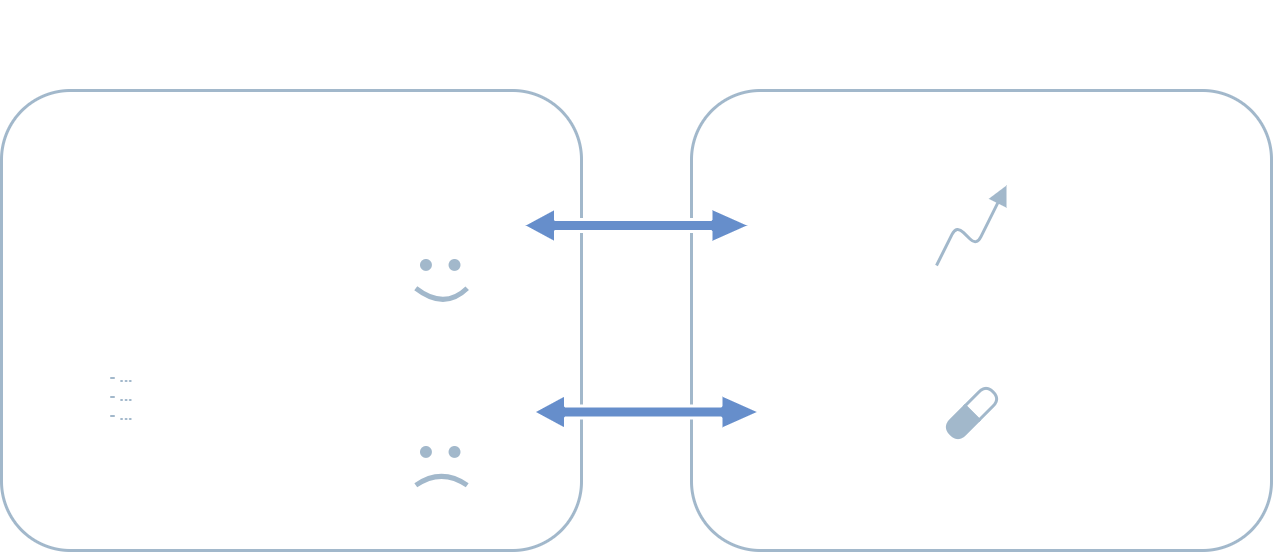

The diagram above was exported from draw.io. Its source (the exported page's mxGraphModel, read from the mxfile embedded in the PNG):
<mxGraphModel dx="1818" dy="978" grid="1" gridSize="10" guides="1" tooltips="1" connect="1" arrows="1" fold="1" page="1" pageScale="1" pageWidth="1920" pageHeight="1200" math="0" shadow="0">
  <root>
    <mxCell id="0" />
    <mxCell id="1" parent="0" />
    <mxCell id="68" value="" style="rounded=1;whiteSpace=wrap;html=1;fillColor=none;strokeColor=#A2B8CB;strokeWidth=3;" parent="1" vertex="1">
      <mxGeometry x="830" y="200" width="580" height="460" as="geometry" />
    </mxCell>
    <mxCell id="67" value="" style="rounded=1;whiteSpace=wrap;html=1;fillColor=none;strokeColor=#A2B8CB;strokeWidth=3;" parent="1" vertex="1">
      <mxGeometry x="140" y="200" width="580" height="460" as="geometry" />
    </mxCell>
    <mxCell id="60" value="Customer / user" style="text;html=1;fillColor=none;align=center;verticalAlign=middle;whiteSpace=wrap;rounded=0;fontSize=32;fontStyle=1;labelBorderColor=none;labelBackgroundColor=none;fontColor=#FFFFFF;" parent="1" vertex="1">
      <mxGeometry x="250" y="110" width="350" height="70" as="geometry" />
    </mxCell>
    <mxCell id="61" value="Pains" style="text;html=1;fillColor=none;align=center;verticalAlign=middle;whiteSpace=wrap;rounded=0;fontSize=32;fontStyle=1;labelBorderColor=none;fontColor=#FFFFFF;labelBackgroundColor=none;" parent="1" vertex="1">
      <mxGeometry x="520" y="487" width="120" height="70" as="geometry" />
    </mxCell>
    <mxCell id="62" value="Jobs to be done" style="text;html=1;fillColor=none;align=center;verticalAlign=middle;whiteSpace=wrap;rounded=0;fontSize=32;fontStyle=1;labelBorderColor=none;fontColor=#FFFFFF;labelBackgroundColor=none;" parent="1" vertex="1">
      <mxGeometry x="170" y="370" width="180" height="90" as="geometry" />
    </mxCell>
    <mxCell id="63" value="Pain relievers" style="text;html=1;fillColor=none;align=center;verticalAlign=middle;whiteSpace=wrap;rounded=0;fontSize=32;fontStyle=1;labelBorderColor=none;fontColor=#FFFFFF;labelBackgroundColor=none;" parent="1" vertex="1">
      <mxGeometry x="910" y="477" width="160" height="90" as="geometry" />
    </mxCell>
    <mxCell id="64" value="Gain creators" style="text;html=1;fillColor=none;align=center;verticalAlign=middle;whiteSpace=wrap;rounded=0;fontSize=32;fontStyle=1;labelBorderColor=none;fontColor=#FFFFFF;labelBackgroundColor=none;" parent="1" vertex="1">
      <mxGeometry x="890" y="290" width="200" height="90" as="geometry" />
    </mxCell>
    <mxCell id="65" value="Products and services" style="text;html=1;fillColor=none;align=center;verticalAlign=middle;whiteSpace=wrap;rounded=0;fontSize=32;fontStyle=1;labelBorderColor=none;labelBackgroundColor=none;fontColor=#FFFFFF;" parent="1" vertex="1">
      <mxGeometry x="1230" y="380" width="160" height="70" as="geometry" />
    </mxCell>
    <mxCell id="66" value="Gains" style="text;html=1;fillColor=none;align=center;verticalAlign=middle;whiteSpace=wrap;rounded=0;fontSize=32;fontStyle=1;labelBorderColor=none;fontColor=#FFFFFF;labelBackgroundColor=none;" parent="1" vertex="1">
      <mxGeometry x="500" y="300" width="160" height="70" as="geometry" />
    </mxCell>
    <mxCell id="69" value="Your organization" style="text;html=1;fillColor=none;align=center;verticalAlign=middle;whiteSpace=wrap;rounded=0;fontSize=32;fontStyle=1;labelBorderColor=none;labelBackgroundColor=none;fontColor=#FFFFFF;" parent="1" vertex="1">
      <mxGeometry x="945" y="110" width="350" height="70" as="geometry" />
    </mxCell>
    <mxCell id="71" value="&lt;font style=&quot;font-size: 16px;&quot;&gt;- ...&lt;br&gt;- ...&lt;br&gt;- ...&lt;br&gt;&lt;/font&gt;" style="text;html=1;fillColor=none;align=center;verticalAlign=middle;whiteSpace=wrap;rounded=0;fontSize=12;fontStyle=1;labelBorderColor=none;fontColor=#A2B8CB;labelBackgroundColor=none;" parent="1" vertex="1">
      <mxGeometry x="220" y="470" width="80" height="70" as="geometry" />
    </mxCell>
    <mxCell id="72" value="" style="endArrow=block;html=1;fontSize=16;endFill=1;endSize=12;strokeColor=#A2B8CB;strokeWidth=3;" parent="1" edge="1">
      <mxGeometry width="50" height="50" relative="1" as="geometry">
        <mxPoint x="1075" y="375" as="sourcePoint" />
        <mxPoint x="1145" y="295" as="targetPoint" />
        <Array as="points">
          <mxPoint x="1095" y="335" />
          <mxPoint x="1115" y="355" />
        </Array>
      </mxGeometry>
    </mxCell>
    <mxCell id="77" value="" style="group;rotation=-45;" parent="1" vertex="1" connectable="0">
      <mxGeometry x="1080" y="512" width="60" height="20" as="geometry" />
    </mxCell>
    <mxCell id="75" value="" style="shape=delay;whiteSpace=wrap;html=1;fontSize=16;strokeWidth=3;strokeColor=#A2B8CB;fillColor=none;rotation=-45;" parent="77" vertex="1">
      <mxGeometry x="26" y="-10" width="30" height="20" as="geometry" />
    </mxCell>
    <mxCell id="76" value="" style="shape=delay;whiteSpace=wrap;html=1;fontSize=16;rotation=-225;strokeWidth=3;strokeColor=#A2B8CB;gradientColor=none;fillColor=#A2B8CB;" parent="77" vertex="1">
      <mxGeometry x="5" y="11" width="30" height="20" as="geometry" />
    </mxCell>
    <mxCell id="82" value="" style="group" parent="1" vertex="1" connectable="0">
      <mxGeometry x="560" y="370" width="40" height="50" as="geometry" />
    </mxCell>
    <mxCell id="79" value="" style="endArrow=none;html=1;strokeColor=#A2B8CB;fontSize=16;endSize=12;curved=1;strokeWidth=5;" parent="82" edge="1">
      <mxGeometry width="50" height="50" relative="1" as="geometry">
        <mxPoint x="-5.714285714285715" y="27.777777777777775" as="sourcePoint" />
        <mxPoint x="45.71428571428572" y="27.777777777777775" as="targetPoint" />
        <Array as="points">
          <mxPoint x="22.85714285714286" y="50" />
        </Array>
      </mxGeometry>
    </mxCell>
    <mxCell id="80" value="" style="ellipse;whiteSpace=wrap;html=1;aspect=fixed;strokeColor=#A2B8CB;strokeWidth=3;fontSize=16;fillColor=#A2B8CB;gradientColor=none;" parent="82" vertex="1">
      <mxGeometry width="8.88888888888889" height="8.88888888888889" as="geometry" />
    </mxCell>
    <mxCell id="81" value="" style="ellipse;whiteSpace=wrap;html=1;aspect=fixed;strokeColor=#A2B8CB;strokeWidth=3;fontSize=16;fillColor=#A2B8CB;gradientColor=none;" parent="82" vertex="1">
      <mxGeometry x="28.571428571428573" width="8.88888888888889" height="8.88888888888889" as="geometry" />
    </mxCell>
    <mxCell id="88" value="" style="group" parent="1" vertex="1" connectable="0">
      <mxGeometry x="560" y="557" width="37.46031746031758" height="20" as="geometry" />
    </mxCell>
    <mxCell id="84" value="" style="endArrow=none;html=1;strokeColor=#A2B8CB;fontSize=16;endSize=12;curved=1;strokeWidth=5;" parent="88" edge="1">
      <mxGeometry width="50" height="50" relative="1" as="geometry">
        <mxPoint x="-5.714285714285779" y="37.77777777777783" as="sourcePoint" />
        <mxPoint x="45.71428571428578" y="37.77777777777783" as="targetPoint" />
        <Array as="points">
          <mxPoint x="20" y="20" />
        </Array>
      </mxGeometry>
    </mxCell>
    <mxCell id="85" value="" style="ellipse;whiteSpace=wrap;html=1;aspect=fixed;strokeColor=#A2B8CB;strokeWidth=3;fontSize=16;fillColor=#A2B8CB;gradientColor=none;" parent="88" vertex="1">
      <mxGeometry width="8.88888888888889" height="8.88888888888889" as="geometry" />
    </mxCell>
    <mxCell id="86" value="" style="ellipse;whiteSpace=wrap;html=1;aspect=fixed;strokeColor=#A2B8CB;strokeWidth=3;fontSize=16;fillColor=#A2B8CB;gradientColor=none;" parent="88" vertex="1">
      <mxGeometry x="28.57142857142867" width="8.88888888888889" height="8.88888888888889" as="geometry" />
    </mxCell>
    <mxCell id="91" value="" style="shape=flexArrow;endArrow=classic;startArrow=classic;html=1;strokeColor=#FFFFFF;strokeWidth=3;fontSize=16;fontColor=#FFFFFF;endSize=12;curved=1;exitX=1;exitY=0.5;exitDx=0;exitDy=0;width=10;startSize=9.8;fillColor=#668ECB;" parent="1" source="66" target="64" edge="1">
      <mxGeometry width="100" height="100" relative="1" as="geometry">
        <mxPoint x="670" y="350" as="sourcePoint" />
        <mxPoint x="790" y="350" as="targetPoint" />
      </mxGeometry>
    </mxCell>
    <mxCell id="92" value="" style="shape=flexArrow;endArrow=classic;startArrow=classic;html=1;strokeColor=#FFFFFF;strokeWidth=3;fontSize=16;fontColor=#FFFFFF;endSize=12;curved=1;exitX=1;exitY=0.5;exitDx=0;exitDy=0;width=10;startSize=9.8;fillColor=#668ECB;" parent="1" edge="1">
      <mxGeometry width="100" height="100" relative="1" as="geometry">
        <mxPoint x="670" y="521.5" as="sourcePoint" />
        <mxPoint x="900" y="521.5" as="targetPoint" />
      </mxGeometry>
    </mxCell>
  </root>
</mxGraphModel>